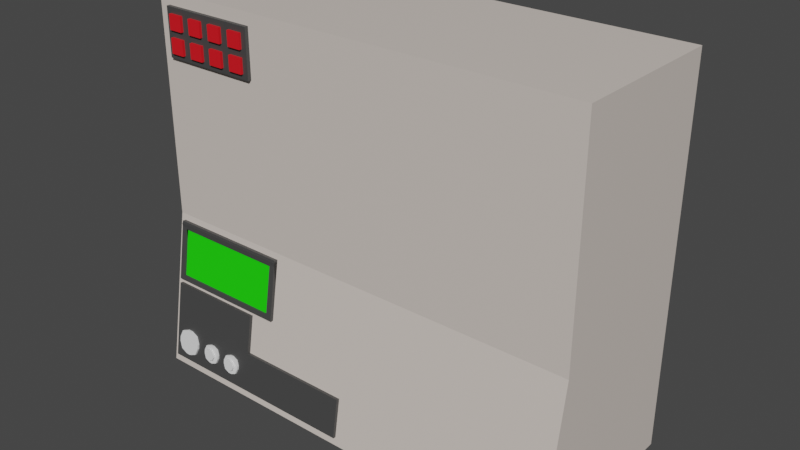 # Source: SM_Desk_Panel_01.blend  (saved by Blender 3.1.7; exported with 4.5.12 LTS)
import bpy
from mathutils import Matrix  # noqa: F401  (used for matrix-valued properties, if any)

bpy.ops.wm.read_factory_settings(use_empty=True)
scene = bpy.context.scene
scene.name = 'Scene'

# ---- collections
col_collection = bpy.data.collections.new('Collection'); scene.collection.children.link(col_collection)
col_bottompanel = bpy.data.collections.new('BottomPanel'); scene.collection.children.link(col_bottompanel)

# ---- materials (node trees are filled in below, after node groups)
mat_material = bpy.data.materials.new('Material')
mat_material.alpha_threshold = 0.0
mat_material.use_transparent_shadow = False
mat_material.line_color = (0.0, 0.0, 0.0, 1.0)
mat_panel_color = bpy.data.materials.new('panel_color')
mat_panel_color.use_transparent_shadow = False
mat_panel_border_color = bpy.data.materials.new('panel_border_color')
mat_panel_border_color.use_transparent_shadow = False
mat_panel_01_button_color = bpy.data.materials.new('panel_01_button_color')
mat_panel_01_button_color.use_transparent_shadow = False
mat_panel_03_display = bpy.data.materials.new('panel_03_display')
mat_panel_03_display.use_transparent_shadow = False

# ---- material node trees
mat_material.use_nodes = True; mat_material.node_tree.nodes.clear()
_N = mat_material.node_tree.nodes; _L = mat_material.node_tree.links
n0 = _N.new('ShaderNodeOutputMaterial'); n0.name = 'Material Output'; n0.location = (300, 300)
n1 = _N.new('ShaderNodeBsdfPrincipled'); n1.name = 'Principled BSDF'; n1.location = (10, 300)
n1.distribution = 'GGX'
n1.subsurface_method = 'RANDOM_WALK_SKIN'
n1.inputs[2].default_value = 0.4
n1.inputs[3].default_value = 1.45
n1.inputs[27].default_value = (0.0, 0.0, 0.0, 1.0)
n1.inputs[28].default_value = 1.0
_L.new(n1.outputs[0], n0.inputs[0])
n0.is_active_output = True
mat_panel_color.use_nodes = True; mat_panel_color.node_tree.nodes.clear()
_N = mat_panel_color.node_tree.nodes; _L = mat_panel_color.node_tree.links
n0 = _N.new('ShaderNodeBsdfPrincipled'); n0.name = 'Principled BSDF'; n0.location = (10, 300)
n0.distribution = 'GGX'
n0.subsurface_method = 'RANDOM_WALK_SKIN'
n0.inputs[0].default_value = (0.6982, 0.6223, 0.5656, 1.0)
n0.inputs[3].default_value = 1.45
n0.inputs[27].default_value = (0.0, 0.0, 0.0, 1.0)
n0.inputs[28].default_value = 1.0
n1 = _N.new('ShaderNodeOutputMaterial'); n1.name = 'Material Output'; n1.location = (300, 300)
_L.new(n0.outputs[0], n1.inputs[0])
n1.is_active_output = True
mat_panel_border_color.use_nodes = True; mat_panel_border_color.node_tree.nodes.clear()
_N = mat_panel_border_color.node_tree.nodes; _L = mat_panel_border_color.node_tree.links
n0 = _N.new('ShaderNodeBsdfPrincipled'); n0.name = 'Principled BSDF'; n0.location = (10, 300)
n0.distribution = 'GGX'
n0.subsurface_method = 'RANDOM_WALK_SKIN'
n0.inputs[0].default_value = (0.0578, 0.0578, 0.0578, 1.0)
n0.inputs[3].default_value = 1.45
n0.inputs[27].default_value = (0.0, 0.0, 0.0, 1.0)
n0.inputs[28].default_value = 1.0
n1 = _N.new('ShaderNodeOutputMaterial'); n1.name = 'Material Output'; n1.location = (300, 300)
_L.new(n0.outputs[0], n1.inputs[0])
n1.is_active_output = True
mat_panel_01_button_color.use_nodes = True; mat_panel_01_button_color.node_tree.nodes.clear()
_N = mat_panel_01_button_color.node_tree.nodes; _L = mat_panel_01_button_color.node_tree.links
n0 = _N.new('ShaderNodeBsdfPrincipled'); n0.name = 'Principled BSDF'; n0.location = (10, 300)
n0.distribution = 'GGX'
n0.subsurface_method = 'RANDOM_WALK_SKIN'
n0.inputs[0].default_value = (0.8, 0.007607, 0.0152, 1.0)
n0.inputs[3].default_value = 1.45
n0.inputs[27].default_value = (0.0, 0.0, 0.0, 1.0)
n0.inputs[28].default_value = 1.0
n1 = _N.new('ShaderNodeOutputMaterial'); n1.name = 'Material Output'; n1.location = (300, 300)
_L.new(n0.outputs[0], n1.inputs[0])
n1.is_active_output = True
mat_panel_03_display.use_nodes = True; mat_panel_03_display.node_tree.nodes.clear()
_N = mat_panel_03_display.node_tree.nodes; _L = mat_panel_03_display.node_tree.links
n0 = _N.new('ShaderNodeBsdfPrincipled'); n0.name = 'Principled BSDF'; n0.location = (10, 300)
n0.distribution = 'GGX'
n0.subsurface_method = 'RANDOM_WALK_SKIN'
n0.inputs[0].default_value = (0.01091, 0.8, 0.0, 1.0)
n0.inputs[3].default_value = 1.45
n0.inputs[27].default_value = (0.0, 0.0, 0.0, 1.0)
n0.inputs[28].default_value = 1.0
n1 = _N.new('ShaderNodeOutputMaterial'); n1.name = 'Material Output'; n1.location = (300, 300)
_L.new(n0.outputs[0], n1.inputs[0])
n1.is_active_output = True

# ---- world
world_world = bpy.data.worlds.new('World'); scene.world = world_world
world_world.use_nodes = True; world_world.node_tree.nodes.clear()
_N = world_world.node_tree.nodes; _L = world_world.node_tree.links
n0 = _N.new('ShaderNodeOutputWorld'); n0.name = 'World Output'; n0.location = (300, 300)
n1 = _N.new('ShaderNodeBackground'); n1.name = 'Background'; n1.location = (10, 300)
n1.inputs[0].default_value = (0.05088, 0.05088, 0.05088, 1.0)
_L.new(n1.outputs[0], n0.inputs[0])
n0.is_active_output = True
world_world.color = (0.05088, 0.05088, 0.05088)
world_world.use_sun_shadow = False
world_world.sun_shadow_jitter_overblur = 0.0

# ---- meshes
me_cube = bpy.data.meshes.new('Cube')
me_cube.from_pydata([(1.0, 0.4215, 1.711), (1.0, 0.4215, 0.0), (1.0, -0.3034, 1.711), (1.0, -0.4215, 0.0), (-1.0, 0.4215, 1.711), (-1.0, 0.4215, 0.0), (-1.0, -0.3034, 1.711), (-1.0, -0.4215, 0.0), (1.0, 0.4215, 0.7106), (-1.0, -0.3034, 0.7106), (1.0, -0.3034, 0.7106), (-1.0, 0.4215, 0.7106)], [], [(0, 4, 6, 2), (10, 2, 6, 9), (9, 6, 4, 11), (5, 1, 3, 7), (8, 0, 2, 10), (11, 4, 0, 8), (5, 11, 8, 1), (1, 8, 10, 3), (7, 9, 11, 5), (3, 10, 9, 7)])
me_cube.polygons.foreach_set('material_index', [1, 1, 1, 1, 1, 1, 1, 1, 1, 1])
_uv = me_cube.uv_layers.new(name='UVMap')
_uv.uv.foreach_set('vector', [0.625, 0.5, 0.875, 0.5, 0.875, 0.75, 0.625, 0.75, 0.5, 0.75, 0.625, 0.75, 0.625, 1.0, 0.5, 1.0, 0.5, 0.0, 0.625, 0.0, 0.625, 0.25, 0.5, 0.25, 0.125, 0.5, 0.375, 0.5, 0.375, 0.75, 0.125, 0.75, 0.5, 0.5, 0.625, 0.5, 0.625, 0.75, 0.5, 0.75, 0.5, 0.25, 0.625, 0.25, 0.625, 0.5, 0.5, 0.5, 0.375, 0.25, 0.5, 0.25, 0.5, 0.5, 0.375, 0.5, 0.375, 0.5, 0.5, 0.5, 0.5, 0.75, 0.375, 0.75, 0.375, 0.0, 0.5, 0.0, 0.5, 0.25, 0.375, 0.25, 0.375, 0.75, 0.5, 0.75, 0.5, 1.0, 0.375, 1.0])
me_cube.materials.append(mat_material)
me_cube.materials.append(mat_panel_color)
me_cube.use_remesh_preserve_volume = False
me_cube.use_remesh_preserve_attributes = False
me_cube.use_mirror_vertex_groups = False
me_cube.update()
me_cube_001 = bpy.data.meshes.new('Cube.001')
me_cube_001.from_pydata([(-0.1684, -0.3202, -0.05871), (-0.1684, -0.3202, 0.1579), (-0.1684, -0.3012, -0.05871), (-0.1684, -0.3012, 0.1579), (0.2838, -0.3202, -0.05871), (0.2838, -0.3202, 0.1579), (0.2838, -0.3012, -0.05871), (0.2838, -0.3012, 0.1579)], [], [(0, 1, 3, 2), (2, 3, 7, 6), (6, 7, 5, 4), (4, 5, 1, 0), (2, 6, 4, 0), (7, 3, 1, 5)])
_uv = me_cube_001.uv_layers.new(name='UVMap')
_uv.uv.foreach_set('vector', [1.0, 0.4419, 1.0, 0.8839, 0.9613, 0.8839, 0.9613, 0.4419, 0.4419, 0.9226, 0.0, 0.9226, 0.0, 0.0, 0.4419, 0.0, 1.0, 7.451e-09, 1.0, 0.4419, 0.9613, 0.4419, 0.9613, 0.0, 0.8839, 0.9226, 0.4419, 0.9226, 0.4419, 0.0, 0.8839, 0.0, 0.9226, 0.0, 0.9226, 0.9226, 0.8839, 0.9226, 0.8839, 0.0, 0.9613, 0.0, 0.9613, 0.9226, 0.9226, 0.9226, 0.9226, 0.0])
me_cube_001.materials.append(mat_panel_border_color)
me_cube_001.use_remesh_fix_poles = True
me_cube_001.use_remesh_preserve_attributes = False
me_cube_001.update()
me_cube_002 = bpy.data.meshes.new('Cube.002')
me_cube_002.from_pydata([(-0.1758, -0.06385, -0.1758), (-0.1758, -0.06385, 0.1758), (-0.1758, 0.01288, -0.1758), (-0.1758, 0.01288, 0.1758), (0.1758, -0.06385, -0.1758), (0.1758, -0.06385, 0.1758), (0.1758, 0.01288, -0.1758), (0.1758, 0.01288, 0.1758)], [], [(0, 1, 3, 2), (2, 3, 7, 6), (6, 7, 5, 4), (4, 5, 1, 0), (2, 6, 4, 0), (7, 3, 1, 5)])
_uv = me_cube_002.uv_layers.new(name='UVMap')
_uv.uv.foreach_set('vector', [0.4366, 0.5, 0.4366, 1.0, 0.3274, 1.0, 0.3274, 0.5, 0.5, 0.5, 0.0, 0.5, 0.0, 0.0, 0.5, 0.0, 0.3274, 0.5, 0.3274, 1.0, 0.2183, 1.0, 0.2183, 0.5, 1.0, 0.5, 0.5, 0.5, 0.5, 0.0, 1.0, 0.0, 0.1091, 0.5, 0.1091, 1.0, 0.0, 1.0, 0.0, 0.5, 0.2183, 0.5, 0.2183, 1.0, 0.1091, 1.0, 0.1091, 0.5])
me_cube_002.materials.append(mat_panel_01_button_color)
me_cube_002.use_remesh_fix_poles = True
me_cube_002.use_remesh_preserve_attributes = False
me_cube_002.update()
me_cube_003 = bpy.data.meshes.new('Cube.003')
me_cube_003.from_pydata([(-0.1684, -0.3202, -0.05871), (-0.1684, -0.3202, 0.2981), (-0.1684, -0.3012, -0.05871), (-0.1684, -0.3012, 0.2981), (0.2838, -0.3202, -0.05871), (0.2838, -0.3202, 0.2981), (0.2838, -0.3012, -0.05871), (0.2838, -0.3012, 0.2981), (-0.1684, -0.3202, 0.1197), (-0.1684, -0.3012, 0.1197), (0.2838, -0.3012, 0.1197), (0.2838, -0.3202, 0.1197), (0.8065, -0.3202, -0.05871), (0.8065, -0.3012, -0.05871), (0.8065, -0.3012, 0.1197), (0.8065, -0.3202, 0.1197)], [], [(8, 1, 3, 9), (9, 3, 7, 10), (10, 7, 5, 11), (11, 5, 1, 8), (2, 6, 4, 0), (7, 3, 1, 5), (4, 11, 8, 0), (11, 4, 12, 15), (2, 9, 10, 6), (0, 8, 9, 2), (13, 14, 15, 12), (4, 6, 13, 12), (6, 10, 14, 13), (10, 11, 15, 14)])
_uv = me_cube_003.uv_layers.new(name='UVMap')
_uv.uv.foreach_set('vector', [0.8099, 0.183, 0.8099, 0.366, 0.7904, 0.366, 0.7904, 0.183, 0.549, 1.0, 0.366, 1.0, 0.366, 0.5361, 0.549, 0.5361, 0.7709, 0.5361, 0.7709, 0.7192, 0.7515, 0.7192, 0.7515, 0.5361, 0.183, 0.4639, 0.0, 0.4639, 0.0, 1.49e-08, 0.183, 0.0, 0.732, 1.0, 0.732, 0.5361, 0.7515, 0.5361, 0.7515, 1.0, 0.7904, 0.0, 0.7904, 0.4639, 0.7709, 0.4639, 0.7709, 0.0, 0.366, 0.4639, 0.183, 0.4639, 0.183, 0.0, 0.366, 0.0, 0.183, 0.4639, 0.366, 0.4639, 0.366, 1.0, 0.183, 1.0, 0.732, 1.0, 0.549, 1.0, 0.549, 0.5361, 0.732, 0.5361, 0.8099, 3.725e-09, 0.8099, 0.183, 0.7904, 0.183, 0.7904, 0.0, 0.7904, 0.4639, 0.7904, 0.6469, 0.7709, 0.6469, 0.7709, 0.4639, 0.7515, 0.5361, 0.732, 0.5361, 0.732, 0.0, 0.7515, 0.0, 0.732, 0.5361, 0.549, 0.5361, 0.549, 0.0, 0.732, 0.0, 0.7709, 0.5361, 0.7515, 0.5361, 0.7515, 0.0, 0.7709, 0.0])
me_cube_003.materials.append(mat_panel_border_color)
me_cube_003.use_remesh_fix_poles = True
me_cube_003.use_remesh_preserve_attributes = False
me_cube_003.update()
me_cube_004 = bpy.data.meshes.new('Cube.004')
me_cube_004.from_pydata([(-0.01368, -0.363, 0.04693), (0.03722, -0.363, -0.003979), (0.001228, -0.363, 0.01093), (0.03722, -0.363, 0.1216), (-0.01368, -0.363, 0.07069), (0.001228, -0.363, 0.1067), (0.03722, -0.3519, -0.003979), (-0.01368, -0.3519, 0.04693), (0.001228, -0.3519, 0.01093), (-0.01368, -0.3519, 0.07069), (0.03722, -0.3519, 0.1216), (0.001228, -0.3519, 0.1067), (0.06098, -0.363, -0.003979), (0.1119, -0.363, 0.04693), (0.09698, -0.363, 0.01093), (0.1119, -0.363, 0.07069), (0.06098, -0.363, 0.1216), (0.09698, -0.363, 0.1067), (0.1119, -0.3519, 0.04693), (0.06098, -0.3519, -0.003979), (0.09698, -0.3519, 0.01093), (0.06098, -0.3519, 0.1216), (0.1119, -0.3519, 0.07069), (0.09698, -0.3519, 0.1067)], [], [(12, 14, 13, 15, 17, 16, 3, 5, 4, 0, 2, 1), (18, 22, 15, 13), (21, 10, 3, 16), (0, 4, 9, 7), (6, 8, 7, 9, 11, 10, 21, 23, 22, 18, 20, 19), (6, 1, 2, 8), (8, 2, 0, 7), (3, 10, 11, 5), (5, 11, 9, 4), (12, 19, 20, 14), (14, 20, 18, 13), (21, 16, 17, 23), (23, 17, 15, 22), (6, 19, 12, 1)])
_uv = me_cube_004.uv_layers.new(name='UVMap')
_uv.uv.foreach_set('vector', [0.3899, 0.03634, 0.5, 0.1464, 0.5, 0.3022, 0.4637, 0.3899, 0.3536, 0.5, 0.1978, 0.5, 0.1101, 0.4637, 4.47e-08, 0.3536, 0.0, 0.1978, 0.03634, 0.1101, 0.1464, 1.49e-08, 0.3022, 0.0, 0.5443, 0.1439, 0.5443, 0.2388, 0.5, 0.2388, 0.5, 0.1439, 0.6328, 0.2388, 0.6328, 0.1439, 0.6771, 0.1439, 0.6771, 0.2388, 0.5886, 0.1439, 0.5886, 0.2388, 0.5443, 0.2388, 0.5443, 0.1439, 0.3022, 1.0, 0.1464, 1.0, 0.03634, 0.8899, 0.0, 0.8022, 2.98e-08, 0.6464, 0.1101, 0.5363, 0.1978, 0.5, 0.3536, 0.5, 0.4637, 0.6101, 0.5, 0.6978, 0.5, 0.8536, 0.3899, 0.9637, 0.6328, 0.1439, 0.5886, 0.1439, 0.5886, 0.0, 0.6328, 1.304e-08, 0.5443, 0.0, 0.5886, 3.725e-09, 0.5886, 0.1439, 0.5443, 0.1439, 0.6771, 0.1439, 0.6328, 0.1439, 0.6328, 0.0, 0.6771, 1.676e-08, 0.5886, 0.3827, 0.5443, 0.3827, 0.5443, 0.2388, 0.5886, 0.2388, 0.5886, 0.2388, 0.6328, 0.2388, 0.6328, 0.3827, 0.5886, 0.3827, 0.5, 0.0, 0.5443, 3.725e-09, 0.5443, 0.1439, 0.5, 0.1439, 0.6328, 0.2388, 0.6771, 0.2388, 0.6771, 0.3827, 0.6328, 0.3827, 0.5443, 0.3827, 0.5, 0.3827, 0.5, 0.2388, 0.5443, 0.2388, 0.6328, 0.1439, 0.6328, 0.2388, 0.5886, 0.2388, 0.5886, 0.1439])
me_cube_004.use_remesh_fix_poles = True
me_cube_004.use_remesh_preserve_attributes = False
me_cube_004.update()
me_cube_005 = bpy.data.meshes.new('Cube.005')
me_cube_005.from_pydata([(-0.9748, -0.3291, 0.4007), (-0.9748, -0.3291, 0.6766), (-0.9748, -0.3104, 0.4007), (-0.9748, -0.3104, 0.6766), (-0.4014, -0.3291, 0.4007), (-0.4014, -0.3291, 0.6766), (-0.4014, -0.3104, 0.4007), (-0.4014, -0.3104, 0.6766), (-0.9474, -0.3291, 0.4243), (-0.9474, -0.3291, 0.6529), (-0.4288, -0.3291, 0.4243), (-0.4288, -0.3291, 0.6529), (-0.9474, -0.3203, 0.4243), (-0.9474, -0.3203, 0.6529), (-0.4288, -0.3203, 0.4243), (-0.4288, -0.3203, 0.6529)], [], [(0, 1, 3, 2), (2, 3, 7, 6), (6, 7, 5, 4), (1, 0, 8, 9), (2, 6, 4, 0), (7, 3, 1, 5), (8, 10, 14, 12), (0, 4, 10, 8), (5, 1, 9, 11), (4, 5, 11, 10), (14, 15, 13, 12), (9, 8, 12, 13), (11, 9, 13, 15), (10, 11, 15, 14)])
me_cube_005.polygons.foreach_set('material_index', [0, 0, 0, 0, 0, 0, 0, 0, 0, 0, 1, 0, 0, 0])
_uv = me_cube_005.uv_layers.new(name='UVMap')
_uv.uv.foreach_set('vector', [0.7053, 0.6206, 0.7053, 0.9507, 0.6828, 0.9507, 0.6828, 0.6206, 0.3302, 0.6863, 0.0, 0.6863, 0.0, 0.0, 0.3302, 0.0, 0.6828, 0.6206, 0.6828, 0.9507, 0.6604, 0.9507, 0.6604, 0.6206, 0.3302, 0.0, 0.6604, 0.0, 0.632, 0.03285, 0.3585, 0.03285, 0.9564, 0.0, 0.9564, 0.6863, 0.9339, 0.6863, 0.9339, 0.0, 0.9789, 0.0, 0.9789, 0.6863, 0.9564, 0.6863, 0.9564, 0.0, 0.9894, 0.6206, 0.9894, 0.0, 1.0, 0.0, 1.0, 0.6206, 0.6604, 0.0, 0.6604, 0.6863, 0.632, 0.6534, 0.632, 0.03285, 0.3302, 0.6863, 0.3302, 0.0, 0.3585, 0.03285, 0.3585, 0.6534, 0.6604, 0.6863, 0.3302, 0.6863, 0.3585, 0.6534, 0.632, 0.6534, 1.003, 0.0001938, 1.003, 0.9998, -1.681e-05, 0.9998, -1.681e-05, 0.0001938, 0.7053, 0.8941, 0.7053, 0.6206, 0.7159, 0.6206, 0.7159, 0.8941, 0.9789, 0.6206, 0.9789, 0.0, 0.9894, 0.0, 0.9894, 0.6206, 0.7265, 0.6206, 0.7265, 0.8941, 0.7159, 0.8941, 0.7159, 0.6206])
me_cube_005.materials.append(mat_panel_border_color)
me_cube_005.materials.append(mat_panel_03_display)
me_cube_005.use_remesh_fix_poles = True
me_cube_005.use_remesh_preserve_attributes = False
me_cube_005.update()
me_cube_006 = bpy.data.meshes.new('Cube.006')
me_cube_006.from_pydata([(0.003364, -0.363, 0.05015), (0.04045, -0.363, 0.01307), (0.01423, -0.363, 0.02393), (0.04045, -0.363, 0.1045), (0.003364, -0.363, 0.06746), (0.01423, -0.363, 0.09369), (0.04045, -0.3518, 0.01307), (0.003364, -0.3518, 0.05015), (0.01423, -0.3518, 0.02393), (0.003364, -0.3518, 0.06746), (0.04045, -0.3518, 0.1045), (0.01423, -0.3518, 0.09369), (0.05776, -0.363, 0.01307), (0.09484, -0.363, 0.05015), (0.08398, -0.363, 0.02393), (0.09484, -0.363, 0.06746), (0.05776, -0.363, 0.1045), (0.08398, -0.363, 0.09369), (0.09484, -0.3518, 0.05015), (0.05776, -0.3518, 0.01307), (0.08398, -0.3518, 0.02393), (0.05776, -0.3518, 0.1045), (0.09484, -0.3518, 0.06746), (0.08398, -0.3518, 0.09369), (0.02284, -0.363, 0.05384), (0.04414, -0.363, 0.03255), (0.02908, -0.363, 0.03878), (0.04414, -0.363, 0.08507), (0.02284, -0.363, 0.06378), (0.02908, -0.363, 0.07883), (0.05407, -0.363, 0.03255), (0.07536, -0.363, 0.05384), (0.06913, -0.363, 0.03878), (0.07536, -0.363, 0.06378), (0.05407, -0.363, 0.08507), (0.06913, -0.363, 0.07883), (0.02284, -0.3745, 0.05384), (0.04414, -0.3745, 0.03255), (0.02908, -0.3745, 0.03878), (0.04414, -0.3745, 0.08507), (0.02284, -0.3745, 0.06378), (0.02908, -0.3745, 0.07883), (0.05407, -0.3745, 0.03255), (0.07536, -0.3745, 0.05384), (0.06913, -0.3745, 0.03878), (0.07536, -0.3745, 0.06378), (0.05407, -0.3745, 0.08507), (0.06913, -0.3745, 0.07883)], [], [(14, 13, 31, 32), (18, 22, 15, 13), (21, 10, 3, 16), (0, 4, 9, 7), (6, 8, 7, 9, 11, 10, 21, 23, 22, 18, 20, 19), (6, 1, 2, 8), (8, 2, 0, 7), (3, 10, 11, 5), (5, 11, 9, 4), (12, 19, 20, 14), (14, 20, 18, 13), (21, 16, 17, 23), (23, 17, 15, 22), (6, 19, 12, 1), (35, 34, 46, 47), (13, 15, 33, 31), (0, 2, 26, 24), (1, 12, 30, 25), (2, 1, 25, 26), (15, 17, 35, 33), (16, 3, 27, 34), (17, 16, 34, 35), (4, 0, 24, 28), (3, 5, 29, 27), (12, 14, 32, 30), (5, 4, 28, 29), (42, 44, 43, 45, 47, 46, 39, 41, 40, 36, 38, 37), (29, 28, 40, 41), (31, 33, 45, 43), (26, 25, 37, 38), (33, 35, 47, 45), (30, 32, 44, 42), (34, 27, 39, 46), (24, 26, 38, 36), (25, 30, 42, 37), (32, 31, 43, 44), (27, 29, 41, 39), (28, 24, 36, 40)])
_uv = me_cube_006.uv_layers.new(name='UVMap')
_uv.uv.foreach_set('vector', [0.5, 0.6464, 0.5, 0.8022, 0.3935, 0.7799, 0.3935, 0.6906, 0.5613, 0.4309, 0.5613, 0.5259, 0.5, 0.5259, 0.5, 0.4309, 0.6839, 0.5259, 0.6839, 0.4309, 0.7451, 0.4309, 0.7451, 0.5259, 0.6226, 0.4309, 0.6226, 0.5259, 0.5613, 0.5259, 0.5613, 0.4309, 0.3899, 0.03634, 0.5, 0.1464, 0.5, 0.3022, 0.4637, 0.3899, 0.3536, 0.5, 0.1978, 0.5, 0.1101, 0.4637, 3.725e-08, 0.3536, 0.0, 0.1978, 0.03634, 0.1101, 0.1464, 0.0, 0.3022, 0.0, 0.6839, 0.4309, 0.6226, 0.4309, 0.6226, 0.287, 0.6839, 0.287, 0.5613, 0.287, 0.6226, 0.287, 0.6226, 0.4309, 0.5613, 0.4309, 0.7451, 0.4309, 0.6839, 0.4309, 0.6839, 0.287, 0.7451, 0.287, 0.6226, 0.6697, 0.5613, 0.6697, 0.5613, 0.5259, 0.6226, 0.5259, 0.6226, 0.5259, 0.6839, 0.5259, 0.6839, 0.6697, 0.6226, 0.6697, 0.5, 0.287, 0.5613, 0.287, 0.5613, 0.4309, 0.5, 0.4309, 0.6839, 0.5259, 0.7451, 0.5259, 0.7451, 0.6697, 0.6839, 0.6697, 0.5613, 0.6697, 0.5, 0.6697, 0.5, 0.5259, 0.5613, 0.5259, 0.6839, 0.4309, 0.6839, 0.5259, 0.6226, 0.5259, 0.6226, 0.4309, 0.8084, 0.5067, 0.8084, 0.5893, 0.7451, 0.5893, 0.7451, 0.5067, 0.5, 0.8022, 0.4637, 0.8899, 0.3727, 0.8303, 0.3935, 0.7799, 0.03634, 0.6101, 0.1464, 0.5, 0.1906, 0.6065, 0.1273, 0.6697, 0.3022, 0.5, 0.3899, 0.5363, 0.3303, 0.6273, 0.2799, 0.6065, 0.1464, 0.5, 0.3022, 0.5, 0.2799, 0.6065, 0.1906, 0.6065, 0.4637, 0.8899, 0.3536, 1.0, 0.3094, 0.8935, 0.3727, 0.8303, 0.1978, 1.0, 0.1101, 0.9637, 0.1697, 0.8727, 0.2201, 0.8935, 0.3536, 1.0, 0.1978, 1.0, 0.2201, 0.8935, 0.3094, 0.8935, 0.0, 0.6978, 0.03634, 0.6101, 0.1273, 0.6697, 0.1065, 0.7201, 0.1101, 0.9637, 2.98e-08, 0.8536, 0.1065, 0.8094, 0.1697, 0.8727, 0.3899, 0.5363, 0.5, 0.6464, 0.3935, 0.6906, 0.3303, 0.6273, 2.98e-08, 0.8536, 0.0, 0.6978, 0.1065, 0.7201, 0.1065, 0.8094, 0.5209, 0.06321, 0.5841, 0.0, 0.6735, 0.0, 0.7238, 0.02086, 0.787, 0.08407, 0.787, 0.1735, 0.7662, 0.2238, 0.703, 0.287, 0.6136, 0.287, 0.5632, 0.2662, 0.5, 0.203, 0.5, 0.1136, 0.8084, 0.5067, 0.8084, 0.4242, 0.8716, 0.4242, 0.8716, 0.5067, 0.8084, 0.3696, 0.8084, 0.4242, 0.7451, 0.4242, 0.7451, 0.3696, 0.8503, 0.0, 0.8503, 0.08259, 0.787, 0.08259, 0.787, 0.0, 0.8084, 0.4242, 0.8084, 0.5067, 0.7451, 0.5067, 0.7451, 0.4242, 0.8503, 0.1371, 0.8503, 0.2197, 0.787, 0.2197, 0.787, 0.1371, 0.8084, 0.5893, 0.8084, 0.6439, 0.7451, 0.6439, 0.7451, 0.5893, 0.8084, 0.3696, 0.8084, 0.287, 0.8716, 0.287, 0.8716, 0.3696, 0.8503, 0.08259, 0.8503, 0.1371, 0.787, 0.1371, 0.787, 0.08259, 0.8084, 0.287, 0.8084, 0.3696, 0.7451, 0.3696, 0.7451, 0.287, 0.8084, 0.6439, 0.8084, 0.7264, 0.7451, 0.7264, 0.7451, 0.6439, 0.8084, 0.4242, 0.8084, 0.3696, 0.8716, 0.3696, 0.8716, 0.4242])
me_cube_006.use_remesh_fix_poles = True
me_cube_006.use_remesh_preserve_attributes = False
me_cube_006.update()
me_cube_007 = bpy.data.meshes.new('Cube.007')
me_cube_007.from_pydata([(0.003364, -0.363, 0.05015), (0.04045, -0.363, 0.01307), (0.01423, -0.363, 0.02393), (0.04045, -0.363, 0.1045), (0.003364, -0.363, 0.06746), (0.01423, -0.363, 0.09369), (0.04045, -0.3518, 0.01307), (0.003364, -0.3518, 0.05015), (0.01423, -0.3518, 0.02393), (0.003364, -0.3518, 0.06746), (0.04045, -0.3518, 0.1045), (0.01423, -0.3518, 0.09369), (0.05776, -0.363, 0.01307), (0.09484, -0.363, 0.05015), (0.08398, -0.363, 0.02393), (0.09484, -0.363, 0.06746), (0.05776, -0.363, 0.1045), (0.08398, -0.363, 0.09369), (0.09484, -0.3518, 0.05015), (0.05776, -0.3518, 0.01307), (0.08398, -0.3518, 0.02393), (0.05776, -0.3518, 0.1045), (0.09484, -0.3518, 0.06746), (0.08398, -0.3518, 0.09369), (0.02284, -0.363, 0.05384), (0.04414, -0.363, 0.03255), (0.02908, -0.363, 0.03878), (0.04414, -0.363, 0.08507), (0.02284, -0.363, 0.06378), (0.02908, -0.363, 0.07883), (0.05407, -0.363, 0.03255), (0.07536, -0.363, 0.05384), (0.06913, -0.363, 0.03878), (0.07536, -0.363, 0.06378), (0.05407, -0.363, 0.08507), (0.06913, -0.363, 0.07883), (0.02284, -0.3745, 0.05384), (0.04414, -0.3745, 0.03255), (0.02908, -0.3745, 0.03878), (0.04414, -0.3745, 0.08507), (0.02284, -0.3745, 0.06378), (0.02908, -0.3745, 0.07883), (0.05407, -0.3745, 0.03255), (0.07536, -0.3745, 0.05384), (0.06913, -0.3745, 0.03878), (0.07536, -0.3745, 0.06378), (0.05407, -0.3745, 0.08507), (0.06913, -0.3745, 0.07883)], [], [(14, 13, 31, 32), (18, 22, 15, 13), (21, 10, 3, 16), (0, 4, 9, 7), (6, 8, 7, 9, 11, 10, 21, 23, 22, 18, 20, 19), (6, 1, 2, 8), (8, 2, 0, 7), (3, 10, 11, 5), (5, 11, 9, 4), (12, 19, 20, 14), (14, 20, 18, 13), (21, 16, 17, 23), (23, 17, 15, 22), (6, 19, 12, 1), (35, 34, 46, 47), (13, 15, 33, 31), (0, 2, 26, 24), (1, 12, 30, 25), (2, 1, 25, 26), (15, 17, 35, 33), (16, 3, 27, 34), (17, 16, 34, 35), (4, 0, 24, 28), (3, 5, 29, 27), (12, 14, 32, 30), (5, 4, 28, 29), (42, 44, 43, 45, 47, 46, 39, 41, 40, 36, 38, 37), (29, 28, 40, 41), (31, 33, 45, 43), (26, 25, 37, 38), (33, 35, 47, 45), (30, 32, 44, 42), (34, 27, 39, 46), (24, 26, 38, 36), (25, 30, 42, 37), (32, 31, 43, 44), (27, 29, 41, 39), (28, 24, 36, 40)])
_uv = me_cube_007.uv_layers.new(name='UVMap')
_uv.uv.foreach_set('vector', [0.5, 0.6464, 0.5, 0.8022, 0.3935, 0.7799, 0.3935, 0.6906, 0.5613, 0.4309, 0.5613, 0.5259, 0.5, 0.5259, 0.5, 0.4309, 0.6839, 0.5259, 0.6839, 0.4309, 0.7451, 0.4309, 0.7451, 0.5259, 0.6226, 0.4309, 0.6226, 0.5259, 0.5613, 0.5259, 0.5613, 0.4309, 0.3899, 0.03634, 0.5, 0.1464, 0.5, 0.3022, 0.4637, 0.3899, 0.3536, 0.5, 0.1978, 0.5, 0.1101, 0.4637, 3.725e-08, 0.3536, 0.0, 0.1978, 0.03634, 0.1101, 0.1464, 0.0, 0.3022, 0.0, 0.6839, 0.4309, 0.6226, 0.4309, 0.6226, 0.287, 0.6839, 0.287, 0.5613, 0.287, 0.6226, 0.287, 0.6226, 0.4309, 0.5613, 0.4309, 0.7451, 0.4309, 0.6839, 0.4309, 0.6839, 0.287, 0.7451, 0.287, 0.6226, 0.6697, 0.5613, 0.6697, 0.5613, 0.5259, 0.6226, 0.5259, 0.6226, 0.5259, 0.6839, 0.5259, 0.6839, 0.6697, 0.6226, 0.6697, 0.5, 0.287, 0.5613, 0.287, 0.5613, 0.4309, 0.5, 0.4309, 0.6839, 0.5259, 0.7451, 0.5259, 0.7451, 0.6697, 0.6839, 0.6697, 0.5613, 0.6697, 0.5, 0.6697, 0.5, 0.5259, 0.5613, 0.5259, 0.6839, 0.4309, 0.6839, 0.5259, 0.6226, 0.5259, 0.6226, 0.4309, 0.8084, 0.5067, 0.8084, 0.5893, 0.7451, 0.5893, 0.7451, 0.5067, 0.5, 0.8022, 0.4637, 0.8899, 0.3727, 0.8303, 0.3935, 0.7799, 0.03634, 0.6101, 0.1464, 0.5, 0.1906, 0.6065, 0.1273, 0.6697, 0.3022, 0.5, 0.3899, 0.5363, 0.3303, 0.6273, 0.2799, 0.6065, 0.1464, 0.5, 0.3022, 0.5, 0.2799, 0.6065, 0.1906, 0.6065, 0.4637, 0.8899, 0.3536, 1.0, 0.3094, 0.8935, 0.3727, 0.8303, 0.1978, 1.0, 0.1101, 0.9637, 0.1697, 0.8727, 0.2201, 0.8935, 0.3536, 1.0, 0.1978, 1.0, 0.2201, 0.8935, 0.3094, 0.8935, 0.0, 0.6978, 0.03634, 0.6101, 0.1273, 0.6697, 0.1065, 0.7201, 0.1101, 0.9637, 2.98e-08, 0.8536, 0.1065, 0.8094, 0.1697, 0.8727, 0.3899, 0.5363, 0.5, 0.6464, 0.3935, 0.6906, 0.3303, 0.6273, 2.98e-08, 0.8536, 0.0, 0.6978, 0.1065, 0.7201, 0.1065, 0.8094, 0.5209, 0.06321, 0.5841, 0.0, 0.6735, 0.0, 0.7238, 0.02086, 0.787, 0.08407, 0.787, 0.1735, 0.7662, 0.2238, 0.703, 0.287, 0.6136, 0.287, 0.5632, 0.2662, 0.5, 0.203, 0.5, 0.1136, 0.8084, 0.5067, 0.8084, 0.4242, 0.8716, 0.4242, 0.8716, 0.5067, 0.8084, 0.3696, 0.8084, 0.4242, 0.7451, 0.4242, 0.7451, 0.3696, 0.8503, 0.0, 0.8503, 0.08259, 0.787, 0.08259, 0.787, 0.0, 0.8084, 0.4242, 0.8084, 0.5067, 0.7451, 0.5067, 0.7451, 0.4242, 0.8503, 0.1371, 0.8503, 0.2197, 0.787, 0.2197, 0.787, 0.1371, 0.8084, 0.5893, 0.8084, 0.6439, 0.7451, 0.6439, 0.7451, 0.5893, 0.8084, 0.3696, 0.8084, 0.287, 0.8716, 0.287, 0.8716, 0.3696, 0.8503, 0.08259, 0.8503, 0.1371, 0.787, 0.1371, 0.787, 0.08259, 0.8084, 0.287, 0.8084, 0.3696, 0.7451, 0.3696, 0.7451, 0.287, 0.8084, 0.6439, 0.8084, 0.7264, 0.7451, 0.7264, 0.7451, 0.6439, 0.8084, 0.4242, 0.8084, 0.3696, 0.8716, 0.3696, 0.8716, 0.4242])
me_cube_007.use_remesh_fix_poles = True
me_cube_007.use_remesh_preserve_attributes = False
me_cube_007.update()

# ---- objects
ob_panel_body = bpy.data.objects.new('Panel_Body', me_cube)
ob_panel_01 = bpy.data.objects.new('Panel_01', me_cube_001)
ob_panel_01_buttons = bpy.data.objects.new('Panel_01_Buttons', me_cube_002)
ob_bottompanel = bpy.data.objects.new('BottomPanel', None)
ob_panel_02 = bpy.data.objects.new('Panel_02', me_cube_003)
ob_panel_02_buttons = bpy.data.objects.new('Panel_02_Buttons', me_cube_004)
ob_panel_03 = bpy.data.objects.new('Panel_03', me_cube_005)
ob_panel_02_buttons_001 = bpy.data.objects.new('Panel_02_Buttons.001', me_cube_006)
ob_panel_02_buttons_002 = bpy.data.objects.new('Panel_02_Buttons.002', me_cube_007)

# ---- transforms, parenting, visibility, modifiers, constraints
ob_panel_body.location = (0.0, 0.0, 0.0)
ob_panel_body.lock_rotations_4d = False
ob_panel_body.empty_display_type = 'ARROWS'
ob_panel_body.lineart.crease_threshold = 0.0
ob_panel_01.location = (-0.7792, -2.015e-07, 1.499)
ob_panel_01_buttons.location = (-0.8908, -0.3201, 1.597)
ob_panel_01_buttons.scale = (0.188, 0.188, 0.188)
_m = ob_panel_01_buttons.modifiers.new('Array', 'ARRAY')
_m.count = 4
_m.relative_offset_displace = (1.7, 0.0, 0.0)
_m = ob_panel_01_buttons.modifiers.new('Array.001', 'ARRAY')
_m.relative_offset_displace = (0.0, 0.0, -1.5)
ob_bottompanel.location = (-7.502e-18, -0.1082, -0.03461)
ob_bottompanel.rotation_euler = (-0.1604, -3.961e-19, 3.527e-22)
ob_bottompanel.instance_type = 'COLLECTION'
ob_panel_02.location = (-0.8065, -0.008544, 0.08054)
ob_panel_02_buttons.location = (-0.937, -7.836e-09, 0.05832)
ob_panel_02_buttons.scale = (0.9306, 0.9306, 0.9306)
ob_panel_03.location = (0.0, 0.0, 0.0)
ob_panel_02_buttons_001.location = (-0.7878, -7.836e-09, 0.05832)
ob_panel_02_buttons_001.scale = (0.9306, 0.9306, 0.9306)
ob_panel_02_buttons_002.location = (-0.6617, -7.836e-09, 0.05832)
ob_panel_02_buttons_002.scale = (0.9306, 0.9306, 0.9306)
ob_bottompanel.instance_collection = col_bottompanel

# ---- collection membership
col_collection.objects.link(ob_panel_body)
col_collection.objects.link(ob_panel_01)
col_collection.objects.link(ob_panel_01_buttons)
col_collection.objects.link(ob_bottompanel)
col_bottompanel.objects.link(ob_panel_02)
col_bottompanel.objects.link(ob_panel_02_buttons)
col_bottompanel.objects.link(ob_panel_03)
col_bottompanel.objects.link(ob_panel_02_buttons_001)
col_bottompanel.objects.link(ob_panel_02_buttons_002)

# ---- scene / render settings (as saved in the file)
scene.frame_start = 1; scene.frame_end = 250; scene.frame_set(1)
scene.render.engine = 'BLENDER_EEVEE_NEXT'
scene.cycles.sampling_pattern = 'TABULATED_SOBOL'
scene.cycles.use_light_tree = False
scene.view_settings.view_transform = 'Filmic'
bpy.context.view_layer.update()

# ---- added for rendering (the .blend has no active camera and no usable light): camera, sun
cam_auto = bpy.data.cameras.new('AutoCamera')
cam_auto.lens = 50.0
cam_auto.sensor_width = 36.0
cam_auto.clip_end = 1000.0
ob_auto_camera = bpy.data.objects.new('AutoCamera', cam_auto)
scene.collection.objects.link(ob_auto_camera)
ob_auto_camera.location = (2.55685, -3.06822, 2.90079)
ob_auto_camera.rotation_euler = (1.09748, -7.21219e-08, 0.694738)
scene.camera = ob_auto_camera
light_auto_sun = bpy.data.lights.new('AutoSun', 'SUN')
light_auto_sun.energy = 3.0
light_auto_sun.angle = 0.0523599
ob_auto_sun = bpy.data.objects.new('AutoSun', light_auto_sun)
scene.collection.objects.link(ob_auto_sun)
ob_auto_sun.rotation_euler = (0.872665, 0.174533, 0.523599)
bpy.context.view_layer.update()
